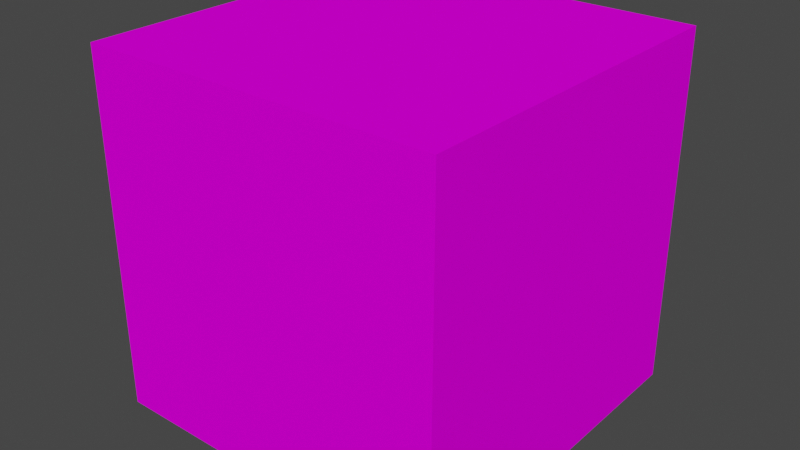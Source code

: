 # Source: Terra_Clara_Media.blend  (saved by Blender 3.3.6; exported with 4.5.12 LTS)
import bpy
from mathutils import Matrix  # noqa: F401  (used for matrix-valued properties, if any)

bpy.ops.wm.read_factory_settings(use_empty=True)
scene = bpy.context.scene
scene.name = 'Scene'

# ---- collections
col_collection = bpy.data.collections.new('Collection'); scene.collection.children.link(col_collection)

# ---- images (referenced by path relative to the original .blend; pixels are not part of the script)
import os
ASSET_DIR = os.environ.get("B2B_ASSET_DIR", "")  # directory of the original .blend (textures are referenced by path, not embedded)
HERE = os.path.dirname(os.path.abspath(__file__))  # packed textures are extracted next to this script under _unpacked/

def load_image(name, relpath, width, height, colorspace="sRGB"):
    """Load a texture the original file referenced (path relative to the .blend, or extracted next to this script)."""
    p = next((c for c in (os.path.join(HERE, relpath), os.path.join(ASSET_DIR, relpath)) if relpath and os.path.exists(c)), "")
    if p:
        img = bpy.data.images.load(p, check_existing=True)
        img.name = name
    else:  # same state as the original file: an image datablock whose file is absent (Cycles renders it pink)
        img = bpy.data.images.new(name, width, height)
        img.source = "FILE"
        img.filepath = "//" + (relpath or name)
    img.colorspace_settings.name = colorspace
    return img
img_terra_clara_media_jpg = load_image('Terra_Clara_Media.jpg', 'Terra_Clara_Media.jpg', 1024, 1024, 'sRGB')

# ---- materials (node trees are filled in below, after node groups)
mat_material_001 = bpy.data.materials.new('Material.001')
mat_material_001.use_transparent_shadow = False

# ---- material node trees
mat_material_001.use_nodes = True; mat_material_001.node_tree.nodes.clear()
_N = mat_material_001.node_tree.nodes; _L = mat_material_001.node_tree.links
n0 = _N.new('ShaderNodeOutputMaterial'); n0.name = 'Material Output'; n0.location = (300, 300)
n1 = _N.new('ShaderNodeBsdfPrincipled'); n1.name = 'Principled BSDF'; n1.location = (10, 300)
n1.distribution = 'GGX'
n1.subsurface_method = 'RANDOM_WALK_SKIN'
n1.inputs[2].default_value = 1.0
n1.inputs[3].default_value = 1.45
n1.inputs[13].default_value = 0.0
n1.inputs[27].default_value = (0.0, 0.0, 0.0, 1.0)
n1.inputs[28].default_value = 1.0
n2 = _N.new('ShaderNodeTexImage'); n2.name = 'Image Texture'; n2.location = (-390, 55)
n2.image = img_terra_clara_media_jpg
_L.new(n1.outputs[0], n0.inputs[0])
_L.new(n2.outputs[0], n1.inputs[0])
n0.is_active_output = True

# ---- world
world_world = bpy.data.worlds.new('World'); scene.world = world_world
world_world.use_nodes = True; world_world.node_tree.nodes.clear()
_N = world_world.node_tree.nodes; _L = world_world.node_tree.links
n0 = _N.new('ShaderNodeOutputWorld'); n0.name = 'World Output'; n0.location = (300, 300)
n1 = _N.new('ShaderNodeBackground'); n1.name = 'Background'; n1.location = (10, 300)
n1.inputs[0].default_value = (0.05088, 0.05088, 0.05088, 1.0)
_L.new(n1.outputs[0], n0.inputs[0])
n0.is_active_output = True
world_world.color = (0.05088, 0.05088, 0.05088)
world_world.use_sun_shadow = False
world_world.sun_shadow_jitter_overblur = 0.0

# ---- meshes
me_cube_001 = bpy.data.meshes.new('Cube.001')
me_cube_001.from_pydata([(-1.0, -1.0, -1.0), (-1.0, -1.0, 1.0), (-1.0, 1.0, -1.0), (-1.0, 1.0, 1.0), (1.0, -1.0, -1.0), (1.0, -1.0, 1.0), (1.0, 1.0, -1.0), (1.0, 1.0, 1.0)], [], [(0, 1, 3, 2), (2, 3, 7, 6), (6, 7, 5, 4), (4, 5, 1, 0), (2, 6, 4, 0), (7, 3, 1, 5)])
_uv = me_cube_001.uv_layers.new(name='UVMap')
_uv.uv.foreach_set('vector', [0.375, 0.0, 0.625, 0.0, 0.625, 0.25, 0.375, 0.25, 0.3768, 0.2518, 0.6232, 0.2518, 0.6232, 0.4982, 0.3768, 0.4982, 0.375, 0.5, 0.625, 0.5, 0.625, 0.75, 0.375, 0.75, 0.3768, 0.7518, 0.6232, 0.7518, 0.6232, 0.9982, 0.3768, 0.9982, 0.1264, 0.5014, 0.3736, 0.5014, 0.3736, 0.7486, 0.1264, 0.7486, 0.6314, 0.5048, 0.8735, 0.5048, 0.8735, 0.747, 0.6314, 0.747])
me_cube_001.materials.append(mat_material_001)
me_cube_001.update()

# ---- objects
ob_cube = bpy.data.objects.new('Cube', me_cube_001)

# ---- transforms, parenting, visibility, modifiers, constraints
ob_cube.location = (0.0, 0.0, 0.0)

# ---- collection membership
col_collection.objects.link(ob_cube)

# ---- scene / render settings (as saved in the file)
scene.frame_start = 1; scene.frame_end = 250; scene.frame_set(1)
scene.render.engine = 'BLENDER_EEVEE_NEXT'
scene.cycles.sampling_pattern = 'TABULATED_SOBOL'
scene.cycles.use_light_tree = False
scene.view_settings.view_transform = 'Filmic'
bpy.context.view_layer.update()

# ---- added for rendering (the .blend has no active camera and no usable light): camera, sun
cam_auto = bpy.data.cameras.new('AutoCamera')
cam_auto.lens = 50.0
cam_auto.sensor_width = 36.0
cam_auto.clip_end = 1000.0
ob_auto_camera = bpy.data.objects.new('AutoCamera', cam_auto)
scene.collection.objects.link(ob_auto_camera)
ob_auto_camera.location = (3.20507, -3.84609, 2.56406)
ob_auto_camera.rotation_euler = (1.09748, -7.21219e-08, 0.694738)
scene.camera = ob_auto_camera
light_auto_sun = bpy.data.lights.new('AutoSun', 'SUN')
light_auto_sun.energy = 3.0
light_auto_sun.angle = 0.0523599
ob_auto_sun = bpy.data.objects.new('AutoSun', light_auto_sun)
scene.collection.objects.link(ob_auto_sun)
ob_auto_sun.rotation_euler = (0.872665, 0.174533, 0.523599)
bpy.context.view_layer.update()
